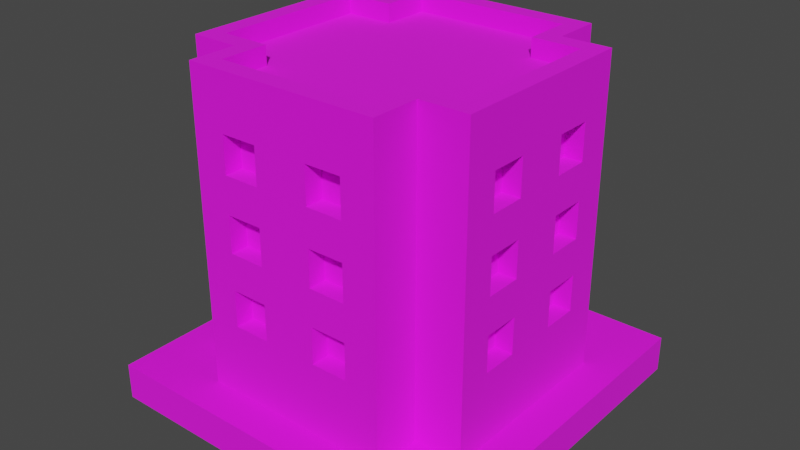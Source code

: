 # Source: Building_4_Base_Brown_.blend  (saved by Blender 3.3.6; exported with 4.5.12 LTS)
import bpy
from mathutils import Matrix  # noqa: F401  (used for matrix-valued properties, if any)

bpy.ops.wm.read_factory_settings(use_empty=True)
scene = bpy.context.scene
scene.name = 'Scene'

# ---- collections
col_collection = bpy.data.collections.new('Collection'); scene.collection.children.link(col_collection)

# ---- images (referenced by path relative to the original .blend; pixels are not part of the script)
import os
ASSET_DIR = os.environ.get("B2B_ASSET_DIR", "")  # directory of the original .blend (textures are referenced by path, not embedded)
HERE = os.path.dirname(os.path.abspath(__file__))  # packed textures are extracted next to this script under _unpacked/

def load_image(name, relpath, width, height, colorspace="sRGB"):
    """Load a texture the original file referenced (path relative to the .blend, or extracted next to this script)."""
    p = next((c for c in (os.path.join(HERE, relpath), os.path.join(ASSET_DIR, relpath)) if relpath and os.path.exists(c)), "")
    if p:
        img = bpy.data.images.load(p, check_existing=True)
        img.name = name
    else:  # same state as the original file: an image datablock whose file is absent (Cycles renders it pink)
        img = bpy.data.images.new(name, width, height)
        img.source = "FILE"
        img.filepath = "//" + (relpath or name)
    img.colorspace_settings.name = colorspace
    return img
img_color_png = load_image('Color.png', 'Color.png', 1024, 1024, 'sRGB')

# ---- materials (node trees are filled in below, after node groups)
mat_texture = bpy.data.materials.new('Texture')
mat_texture.use_transparent_shadow = False

# ---- material node trees
mat_texture.use_nodes = True; mat_texture.node_tree.nodes.clear()
_N = mat_texture.node_tree.nodes; _L = mat_texture.node_tree.links
n0 = _N.new('ShaderNodeBsdfPrincipled'); n0.name = 'Principled BSDF'; n0.location = (10, 300)
n0.distribution = 'GGX'
n0.subsurface_method = 'RANDOM_WALK_SKIN'
n0.inputs[2].default_value = 1.0
n0.inputs[3].default_value = 1.45
n0.inputs[27].default_value = (0.0, 0.0, 0.0, 1.0)
n0.inputs[28].default_value = 1.0
n1 = _N.new('ShaderNodeOutputMaterial'); n1.name = 'Material Output'; n1.location = (300, 300)
n2 = _N.new('ShaderNodeTexImage'); n2.name = 'Image Texture'; n2.location = (-280, 280)
n2.image = img_color_png
_L.new(n0.outputs[0], n1.inputs[0])
_L.new(n2.outputs[0], n0.inputs[0])
n1.is_active_output = True

# ---- world
world_world = bpy.data.worlds.new('World'); scene.world = world_world
world_world.use_nodes = True; world_world.node_tree.nodes.clear()
_N = world_world.node_tree.nodes; _L = world_world.node_tree.links
n0 = _N.new('ShaderNodeOutputWorld'); n0.name = 'World Output'; n0.location = (300, 300)
n1 = _N.new('ShaderNodeBackground'); n1.name = 'Background'; n1.location = (10, 300)
n1.inputs[0].default_value = (0.05088, 0.05088, 0.05088, 1.0)
_L.new(n1.outputs[0], n0.inputs[0])
n0.is_active_output = True
world_world.color = (0.05088, 0.05088, 0.05088)
world_world.use_sun_shadow = False
world_world.sun_shadow_jitter_overblur = 0.0

# ---- meshes
me_cube_201 = bpy.data.meshes.new('Cube.201')
me_cube_201.from_pydata([(0.4333, 0.7, 1.8), (0.15, 0.7, 1.4), (0.5333, -0.8, 0.2), (0.15, 0.7, 1.6), (0.5333, 0.8, 0.2), (0.4333, -0.7, 1.8), (-0.5333, 0.8, 0.2), (0.35, 0.7, 1.4), (0.35, 0.7, 1.6), (-0.4333, -0.7, 1.8), (-0.4333, 0.7, 1.8), (-0.5333, -0.8, 0.2), (-0.8, -0.5333, 0.2), (0.15, 0.7, 1.0), (0.7, -0.4333, 1.8), (0.15, 0.7, 1.2), (-0.7, -0.4333, 1.8), (0.8, -0.5333, 0.2), (0.35, 0.7, 1.0), (0.4333, -0.4333, 1.8), (0.35, 0.7, 1.2), (0.5333, -0.5333, 0.2), (-0.5333, -0.5333, 0.2), (-0.4333, -0.4333, 1.8), (0.15, 0.7, 0.6), (-0.7, 0.4333, 1.8), (0.8, 0.5333, 0.2), (0.15, 0.7, 0.8), (-0.8, 0.5333, 0.2), (0.7, 0.4333, 1.8), (0.5333, 0.5333, 0.2), (0.35, 0.7, 0.6), (0.35, 0.7, 0.8), (0.4333, 0.4333, 1.8), (-0.4333, 0.4333, 1.8), (-0.5333, 0.5333, 0.2), (-0.5333, 0.8, 1.8), (-0.35, 0.7, 1.4), (0.5333, 0.8, 1.8), (-0.35, 0.7, 1.6), (0.5333, -0.5333, 1.8), (0.5333, -0.8, 1.8), (-0.15, 0.7, 1.4), (-0.5333, -0.8, 1.8), (-0.5333, -0.5333, 1.8), (-0.15, 0.7, 1.6), (0.8, 0.5333, 1.8), (0.8, -0.5333, 1.8), (-0.35, 0.7, 1.0), (-0.8, -0.5333, 1.8), (-0.8, 0.5333, 1.8), (-0.35, 0.7, 1.2), (0.5333, 0.5333, 1.8), (-0.5333, 0.5333, 1.8), (-0.15, 0.7, 1.0), (-0.5333, 0.8, 1.9), (-0.15, 0.7, 1.2), (0.5333, 0.8, 1.9), (0.5333, -0.5333, 1.9), (0.5333, -0.8, 1.9), (-0.35, 0.7, 0.6), (-0.5333, -0.8, 1.9), (-0.5333, -0.5333, 1.9), (-0.35, 0.7, 0.8), (0.8, 0.5333, 1.9), (0.8, -0.5333, 1.9), (-0.15, 0.7, 0.6), (-0.8, -0.5333, 1.9), (-0.8, 0.5333, 1.9), (-0.15, 0.7, 0.8), (0.5333, 0.5333, 1.9), (-0.5333, 0.5333, 1.9), (-0.4333, 0.7, 1.9), (0.4333, 0.7, 1.9), (0.4333, -0.4333, 1.9), (0.15, -0.7, 1.4), (0.15, -0.7, 1.6), (0.4333, -0.7, 1.9), (-0.4333, -0.7, 1.9), (-0.4333, -0.4333, 1.9), (0.7, 0.4333, 1.9), (0.35, -0.7, 1.4), (0.35, -0.7, 1.6), (0.7, -0.4333, 1.9), (-0.7, -0.4333, 1.9), (-0.7, 0.4333, 1.9), (0.15, -0.7, 1.0), (0.4333, 0.4333, 1.9), (-0.4333, 0.4333, 1.9), (0.15, -0.7, 1.2), (0.35, -0.7, 1.0), (0.35, -0.7, 1.2), (0.15, -0.7, 0.6), (0.15, -0.7, 0.8), (0.35, -0.7, 0.6), (0.35, -0.7, 0.8), (-0.35, -0.7, 1.4), (-0.35, -0.7, 1.6), (-0.15, -0.7, 1.4), (-0.15, -0.7, 1.6), (-0.35, -0.7, 1.0), (-0.35, -0.7, 1.2), (-0.15, -0.7, 1.0), (-0.15, -0.7, 1.2), (-0.35, -0.7, 0.6), (-0.35, -0.7, 0.8), (-0.15, -0.7, 0.6), (-0.15, -0.7, 0.8), (0.7, 0.15, 1.4), (0.7, 0.15, 1.6), (0.7, 0.35, 1.4), (0.7, 0.35, 1.6), (0.7, 0.15, 1.0), (0.7, 0.15, 1.2), (0.7, 0.35, 1.0), (0.7, 0.35, 1.2), (0.7, 0.15, 0.6), (0.7, 0.15, 0.8), (0.7, 0.35, 0.6), (0.7, 0.35, 0.8), (0.7, -0.35, 1.4), (0.7, -0.35, 1.6), (0.7, -0.15, 1.4), (0.7, -0.15, 1.6), (0.7, -0.35, 1.0), (0.7, -0.35, 1.2), (0.7, -0.15, 1.0), (0.7, -0.15, 1.2), (0.7, -0.35, 0.6), (0.7, -0.35, 0.8), (0.7, -0.15, 0.6), (0.7, -0.15, 0.8), (-0.7, 0.15, 1.4), (-0.7, 0.15, 1.6), (-0.7, 0.35, 1.4), (-0.7, 0.35, 1.6), (-0.7, 0.15, 1.0), (-0.7, 0.15, 1.2), (-0.7, 0.35, 1.0), (-0.7, 0.35, 1.2), (-0.7, 0.15, 0.6), (-0.7, 0.15, 0.8), (-0.7, 0.35, 0.6), (-0.7, 0.35, 0.8), (-0.7, -0.35, 1.4), (-0.7, -0.35, 1.6), (-0.7, -0.15, 1.4), (-0.7, -0.15, 1.6), (-0.7, -0.35, 1.0), (-0.7, -0.35, 1.2), (-0.7, -0.15, 1.0), (-0.7, -0.15, 1.2), (-0.7, -0.35, 0.6), (-0.7, -0.35, 0.8), (-0.7, -0.15, 0.6), (-0.7, -0.15, 0.8), (-0.35, -0.8, 1.6), (-0.15, -0.8, 1.4), (0.15, -0.8, 1.6), (-0.15, -0.8, 1.6), (0.15, -0.8, 0.8), (0.15, -0.8, 1.0), (0.15, -0.8, 1.2), (0.15, -0.8, 1.4), (0.35, -0.8, 0.6), (0.35, -0.8, 1.4), (0.35, -0.8, 1.6), (0.35, -0.8, 1.0), (0.35, -0.8, 0.8), (0.35, -0.8, 1.2), (-0.35, -0.8, 0.6), (-0.35, -0.8, 0.8), (-0.35, -0.8, 1.0), (-0.35, -0.8, 1.4), (-0.35, -0.8, 1.2), (-0.15, -0.8, 0.8), (-0.15, -0.8, 1.0), (0.15, -0.8, 0.6), (-0.15, -0.8, 0.6), (-0.15, -0.8, 1.2), (-0.8, -0.35, 0.6), (-0.8, -0.35, 0.8), (-0.8, -0.35, 1.0), (-0.8, -0.35, 1.2), (-0.8, -0.35, 1.4), (-0.8, -0.15, 0.6), (-0.8, -0.15, 0.8), (-0.8, -0.15, 1.0), (-0.8, 0.15, 0.6), (-0.8, -0.15, 1.2), (-0.8, -0.35, 1.6), (-0.8, -0.15, 1.4), (-0.8, 0.15, 0.8), (-0.8, 0.15, 1.0), (-0.8, 0.15, 1.2), (-0.8, 0.15, 1.4), (-0.8, 0.15, 1.6), (-0.8, -0.15, 1.6), (-0.8, 0.35, 0.6), (-0.8, 0.35, 1.4), (-0.8, 0.35, 1.6), (-0.8, 0.35, 1.0), (-0.8, 0.35, 0.8), (-0.8, 0.35, 1.2), (-0.35, 0.8, 0.6), (-0.35, 0.8, 0.8), (-0.35, 0.8, 1.0), (-0.35, 0.8, 1.4), (-0.35, 0.8, 1.2), (-0.15, 0.8, 0.8), (-0.15, 0.8, 1.0), (0.15, 0.8, 0.6), (-0.15, 0.8, 0.6), (-0.15, 0.8, 1.2), (-0.35, 0.8, 1.6), (-0.15, 0.8, 1.4), (0.15, 0.8, 1.6), (-0.15, 0.8, 1.6), (0.15, 0.8, 0.8), (0.15, 0.8, 1.0), (0.15, 0.8, 1.2), (0.15, 0.8, 1.4), (0.35, 0.8, 0.6), (0.35, 0.8, 1.4), (0.35, 0.8, 1.6), (0.35, 0.8, 1.0), (0.35, 0.8, 0.8), (0.35, 0.8, 1.2), (0.8, -0.35, 0.6), (0.8, -0.35, 0.8), (0.8, -0.35, 1.0), (0.8, -0.35, 1.2), (0.8, -0.35, 1.4), (0.8, -0.35, 1.6), (0.8, 0.15, 1.6), (0.8, 0.35, 1.6), (0.8, 0.2667, 1.4), (0.8, 0.15, 1.4), (0.8, -0.15, 0.8), (0.8, -0.15, 1.0), (0.8, -0.15, 1.2), (0.8, -0.15, 1.4), (0.8, -0.15, 1.6), (0.8, 0.15, 0.6), (0.8, -0.15, 0.6), (0.8, 0.15, 1.2), (0.8, 0.25, 1.2), (0.8, 0.15, 0.8), (0.8, 0.15, 1.0), (0.8, 0.35, 0.6), (0.8, 0.35, 0.8), (0.8, 0.35, 1.0), (0.8, 0.35, 1.2), (0.8, 0.35, 1.4), (1.0, 1.0, 0.2), (1.0, 1.0, 0.0), (1.0, -1.0, 0.2), (1.0, -1.0, 0.0), (-1.0, 1.0, 0.2), (-1.0, 1.0, 0.0), (-1.0, -1.0, 0.2), (-1.0, -1.0, 0.0)], [], [(21, 40, 41, 2), (43, 11, 2, 41, 166, 165, 163, 162, 169, 167, 161, 160, 168, 164, 177, 178, 170, 171, 175, 176, 172, 174, 173, 156), (158, 166, 41, 43, 156, 159, 157, 173, 174, 179, 176, 175, 178, 177, 160, 161, 162, 163), (21, 17, 47, 40), (25, 16, 23, 9, 5, 19, 14, 29, 33, 0, 10, 34), (22, 11, 43, 44), (22, 44, 49, 12), (202, 192, 193, 201, 203, 199, 200, 50, 28, 12, 49, 190, 184, 183, 182, 181, 180, 185, 188, 198), (203, 194, 193, 192, 188, 185, 186, 181, 182, 187, 189, 183, 184, 191, 197, 190, 49, 50, 200, 196, 195, 199), (35, 28, 50, 53), (35, 53, 36, 6), (226, 218, 211, 212, 209, 205, 206, 210, 213, 208, 207, 215, 217, 214, 36, 38, 224, 216, 221, 220, 219, 225), (223, 224, 38, 4, 6, 36, 214, 207, 208, 206, 205, 204, 212, 211, 222, 226, 225, 227, 220, 221), (30, 4, 38, 52), (30, 52, 46, 26), (238, 239, 230, 229), (240, 241, 232, 231), (235, 46, 47, 233, 242, 234), (248, 247, 250, 251), (252, 253, 236, 246), (245, 246, 236, 237, 234, 242, 241, 240, 239, 238, 244, 228, 229, 230, 231, 232, 233, 47, 17, 26, 46, 235, 253, 252, 251, 250, 249, 243, 247, 248), (29, 14, 83, 80), (25, 34, 88, 85), (47, 46, 64, 65), (9, 23, 79, 78), (50, 49, 67, 68), (33, 29, 80, 87), (46, 52, 70, 64), (5, 9, 78, 77), (41, 40, 58, 59), (34, 10, 72, 88), (19, 5, 77, 74), (0, 33, 87, 73), (72, 73, 57, 55), (74, 77, 59, 58), (77, 78, 61, 59), (78, 79, 62, 61), (80, 83, 65, 64), (83, 74, 58, 65), (79, 84, 67, 62), (84, 85, 68, 67), (73, 87, 70, 57), (88, 72, 55, 71), (87, 80, 64, 70), (85, 88, 71, 68), (43, 41, 59, 61), (14, 19, 74, 83), (40, 47, 65, 58), (53, 50, 68, 71), (52, 38, 57, 70), (23, 16, 84, 79), (36, 53, 71, 55), (16, 25, 85, 84), (38, 36, 55, 57), (49, 44, 62, 67), (10, 0, 73, 72), (44, 43, 61, 62), (216, 3, 1, 221), (223, 7, 8, 224), (7, 1, 3, 8), (221, 1, 7, 223), (8, 3, 216, 224), (220, 15, 13, 219), (225, 18, 20, 227), (18, 13, 15, 20), (219, 13, 18, 225), (20, 15, 220, 227), (218, 27, 24, 211), (222, 31, 32, 226), (31, 24, 27, 32), (211, 24, 31, 222), (32, 27, 218, 226), (214, 39, 37, 207), (215, 42, 45, 217), (42, 37, 39, 45), (207, 37, 42, 215), (45, 39, 214, 217), (208, 51, 48, 206), (210, 54, 56, 213), (54, 48, 51, 56), (206, 48, 54, 210), (56, 51, 208, 213), (205, 63, 60, 204), (212, 66, 69, 209), (66, 60, 63, 69), (204, 60, 66, 212), (69, 63, 205, 209), (75, 76, 158, 163), (75, 81, 82, 76), (82, 81, 165, 166), (165, 81, 75, 163), (158, 76, 82, 166), (86, 89, 162, 161), (86, 90, 91, 89), (91, 90, 167, 169), (167, 90, 86, 161), (162, 89, 91, 169), (92, 93, 160, 177), (92, 94, 95, 93), (95, 94, 164, 168), (164, 94, 92, 177), (160, 93, 95, 168), (96, 97, 156, 173), (96, 98, 99, 97), (99, 98, 157, 159), (157, 98, 96, 173), (156, 97, 99, 159), (100, 101, 174, 172), (100, 102, 103, 101), (103, 102, 176, 179), (176, 102, 100, 172), (174, 101, 103, 179), (104, 105, 171, 170), (104, 106, 107, 105), (107, 106, 178, 175), (178, 106, 104, 170), (171, 105, 107, 175), (237, 108, 109, 234), (108, 110, 111, 109), (235, 111, 110, 253), (236, 253, 110, 108, 237), (234, 109, 111, 235), (248, 112, 113, 245), (112, 114, 115, 113), (252, 115, 114, 251), (251, 114, 112, 248), (245, 113, 115, 252, 246), (243, 116, 117, 247), (116, 118, 119, 117), (250, 119, 118, 249), (249, 118, 116, 243), (247, 117, 119, 250), (232, 120, 121, 233), (120, 122, 123, 121), (242, 123, 122, 241), (241, 122, 120, 232), (233, 121, 123, 242), (230, 124, 125, 231), (124, 126, 127, 125), (240, 127, 126, 239), (239, 126, 124, 230), (231, 125, 127, 240), (228, 128, 129, 229), (128, 130, 131, 129), (238, 131, 130, 244), (244, 130, 128, 228), (229, 129, 131, 238), (133, 132, 195, 196), (134, 135, 200, 199), (134, 132, 133, 135), (132, 134, 199, 195), (135, 133, 196, 200), (137, 136, 193, 194), (138, 139, 203, 201), (138, 136, 137, 139), (136, 138, 201, 193), (139, 137, 194, 203), (141, 140, 188, 192), (142, 143, 202, 198), (142, 140, 141, 143), (140, 142, 198, 188), (143, 141, 192, 202), (145, 144, 184, 190), (146, 147, 197, 191), (146, 144, 145, 147), (184, 144, 146, 191), (147, 145, 190, 197), (149, 148, 182, 183), (150, 151, 189, 187), (150, 148, 149, 151), (148, 150, 187, 182), (151, 149, 183, 189), (153, 152, 180, 181), (154, 155, 186, 185), (154, 152, 153, 155), (152, 154, 185, 180), (155, 153, 181, 186), (254, 258, 260, 256), (257, 256, 260, 261), (261, 260, 258, 259), (255, 254, 256, 257), (259, 258, 254, 255)])
_uv = me_cube_201.uv_layers.new(name='UVMap')
_uv.uv.foreach_set('vector', [0.01308, 0.5599, 0.01309, 0.5599, 0.01309, 0.5599, 0.01308, 0.5599, 0.01309, 0.5599, 0.01308, 0.5599, 0.01308, 0.5599, 0.01309, 0.5599, 0.01309, 0.5599, 0.01308, 0.5599, 0.01309, 0.5599, 0.01308, 0.5599, 0.01308, 0.5599, 0.01308, 0.5599, 0.01308, 0.5599, 0.01308, 0.5599, 0.01308, 0.5599, 0.01308, 0.5599, 0.01308, 0.5599, 0.01308, 0.5599, 0.01308, 0.5599, 0.01308, 0.5599, 0.01308, 0.5599, 0.01308, 0.5599, 0.01308, 0.5599, 0.01308, 0.5599, 0.01309, 0.5599, 0.01309, 0.5599, 0.01309, 0.5599, 0.01309, 0.5599, 0.01309, 0.5599, 0.01309, 0.5599, 0.01309, 0.5599, 0.01309, 0.5599, 0.01309, 0.5599, 0.01309, 0.5599, 0.01308, 0.5599, 0.01308, 0.5599, 0.01308, 0.5599, 0.01308, 0.5599, 0.01308, 0.5599, 0.01308, 0.5599, 0.01308, 0.5599, 0.01308, 0.5599, 0.01308, 0.5599, 0.01309, 0.5599, 0.01308, 0.5599, 0.01308, 0.5599, 0.01309, 0.5599, 0.01309, 0.5599, 0.2111, 0.6865, 0.2111, 0.6865, 0.2111, 0.6865, 0.2111, 0.6866, 0.2111, 0.6866, 0.2111, 0.6865, 0.211, 0.6865, 0.211, 0.6865, 0.2111, 0.6865, 0.2111, 0.6865, 0.2111, 0.6865, 0.2111, 0.6865, 0.01308, 0.5599, 0.01308, 0.5599, 0.01309, 0.5599, 0.01309, 0.5599, 0.01308, 0.5599, 0.01309, 0.5599, 0.01309, 0.5599, 0.01308, 0.5599, 0.01308, 0.5599, 0.01308, 0.5599, 0.01308, 0.5599, 0.01308, 0.5599, 0.01309, 0.5599, 0.01309, 0.5599, 0.01309, 0.5599, 0.01309, 0.5599, 0.01308, 0.5599, 0.01308, 0.5599, 0.01309, 0.5599, 0.01309, 0.5599, 0.01309, 0.5599, 0.01309, 0.5599, 0.01308, 0.5599, 0.01308, 0.5599, 0.01308, 0.5599, 0.01308, 0.5599, 0.01308, 0.5599, 0.01308, 0.5599, 0.01309, 0.5599, 0.01309, 0.5599, 0.01308, 0.5599, 0.01308, 0.5599, 0.01308, 0.5599, 0.01308, 0.5599, 0.01308, 0.5599, 0.01308, 0.5599, 0.01308, 0.5599, 0.01308, 0.5599, 0.01309, 0.5599, 0.01309, 0.5599, 0.01309, 0.5599, 0.01309, 0.5599, 0.01309, 0.5599, 0.01309, 0.5599, 0.01309, 0.5599, 0.01309, 0.5599, 0.01309, 0.5599, 0.01309, 0.5599, 0.01309, 0.5599, 0.01309, 0.5599, 0.01307, 0.5597, 0.01307, 0.5597, 0.01307, 0.5597, 0.01307, 0.5597, 0.01308, 0.5599, 0.01309, 0.5599, 0.01309, 0.5599, 0.01308, 0.5599, 0.01308, 0.5599, 0.01308, 0.5599, 0.01308, 0.5599, 0.01308, 0.5599, 0.01308, 0.5599, 0.01308, 0.5599, 0.01308, 0.5599, 0.01308, 0.5599, 0.01308, 0.5599, 0.01308, 0.5599, 0.01309, 0.5599, 0.01309, 0.5599, 0.01309, 0.5599, 0.01309, 0.5599, 0.01309, 0.5599, 0.01309, 0.5599, 0.01309, 0.5599, 0.01309, 0.5599, 0.01309, 0.5599, 0.01308, 0.5599, 0.01308, 0.5599, 0.01308, 0.5599, 0.01308, 0.5599, 0.01309, 0.5599, 0.01309, 0.5599, 0.01308, 0.5599, 0.01308, 0.5599, 0.01309, 0.5599, 0.01309, 0.5599, 0.01309, 0.5599, 0.01308, 0.5599, 0.01308, 0.5599, 0.01308, 0.5599, 0.01308, 0.5599, 0.01308, 0.5599, 0.01308, 0.5599, 0.01308, 0.5599, 0.01308, 0.5599, 0.01308, 0.5599, 0.01308, 0.5599, 0.01308, 0.5599, 0.01309, 0.5599, 0.01308, 0.5599, 0.01308, 0.5599, 0.01309, 0.5599, 0.01309, 0.5599, 0.01308, 0.5599, 0.01309, 0.5599, 0.01309, 0.5599, 0.01308, 0.5599, 0.01308, 0.5599, 0.01308, 0.5599, 0.01308, 0.5599, 0.01308, 0.5599, 0.01308, 0.5599, 0.01308, 0.5599, 0.01308, 0.5599, 0.01308, 0.5599, 0.01309, 0.5599, 0.01309, 0.5599, 0.01309, 0.5599, 0.01309, 0.5599, 0.01309, 0.5599, 0.01309, 0.5599, 0.01308, 0.5599, 0.01308, 0.5599, 0.01308, 0.5599, 0.01308, 0.5599, 0.01308, 0.5599, 0.01308, 0.5599, 0.01308, 0.5599, 0.01308, 0.5599, 0.01308, 0.5599, 0.01308, 0.5599, 0.01308, 0.5599, 0.01308, 0.5599, 0.01309, 0.5599, 0.01309, 0.5599, 0.01308, 0.5599, 0.01308, 0.5599, 0.01308, 0.5599, 0.01308, 0.5599, 0.01308, 0.5599, 0.01308, 0.5599, 0.01308, 0.5599, 0.01308, 0.5599, 0.01308, 0.5599, 0.01308, 0.5599, 0.01309, 0.5599, 0.01309, 0.5599, 0.01308, 0.5599, 0.01308, 0.5599, 0.01309, 0.5599, 0.01309, 0.5599, 0.01308, 0.5599, 0.01308, 0.5599, 0.01308, 0.5599, 0.01308, 0.5599, 0.01308, 0.5599, 0.01308, 0.5599, 0.01308, 0.5599, 0.01308, 0.5599, 0.6184, 0.9872, 0.6184, 0.9871, 0.6184, 0.9871, 0.6184, 0.9872, 0.6182, 0.9872, 0.6182, 0.9872, 0.6182, 0.9872, 0.6182, 0.9872, 0.6184, 0.9869, 0.6184, 0.9869, 0.6184, 0.9869, 0.6184, 0.9869, 0.6182, 0.9871, 0.6182, 0.9871, 0.6182, 0.9871, 0.6182, 0.9871, 0.6184, 0.9869, 0.6184, 0.9869, 0.6184, 0.9869, 0.6184, 0.9869, 0.6183, 0.9872, 0.6184, 0.9872, 0.6184, 0.9872, 0.6183, 0.9872, 0.6184, 0.9869, 0.6184, 0.9869, 0.6184, 0.9869, 0.6184, 0.9869, 0.6183, 0.9871, 0.6182, 0.9871, 0.6182, 0.9871, 0.6183, 0.9871, 0.6184, 0.9869, 0.6184, 0.9869, 0.6184, 0.9869, 0.6184, 0.9869, 0.6182, 0.9872, 0.6182, 0.9873, 0.6182, 0.9873, 0.6182, 0.9872, 0.6183, 0.9871, 0.6183, 0.9871, 0.6183, 0.9871, 0.6183, 0.9871, 0.6183, 0.9873, 0.6183, 0.9872, 0.6183, 0.9872, 0.6183, 0.9873, 0.6184, 0.9869, 0.6184, 0.9869, 0.6184, 0.9869, 0.6184, 0.9869, 0.6184, 0.9869, 0.6184, 0.9869, 0.6184, 0.9869, 0.6184, 0.9869, 0.6184, 0.9869, 0.6184, 0.9869, 0.6184, 0.9869, 0.6184, 0.9869, 0.6184, 0.9869, 0.6184, 0.9869, 0.6184, 0.9869, 0.6184, 0.9869, 0.6184, 0.9869, 0.6184, 0.9869, 0.6184, 0.9869, 0.6184, 0.9869, 0.6184, 0.9869, 0.6184, 0.9869, 0.6184, 0.9869, 0.6184, 0.9869, 0.6184, 0.9869, 0.6184, 0.9869, 0.6184, 0.9869, 0.6184, 0.9869, 0.6184, 0.9869, 0.6184, 0.9869, 0.6184, 0.9869, 0.6184, 0.9869, 0.6184, 0.9869, 0.6184, 0.9869, 0.6184, 0.9869, 0.6184, 0.9869, 0.6184, 0.9869, 0.6184, 0.9869, 0.6184, 0.9869, 0.6184, 0.9869, 0.6184, 0.9869, 0.6184, 0.9869, 0.6184, 0.9869, 0.6184, 0.9869, 0.6184, 0.9869, 0.6184, 0.9869, 0.6184, 0.9869, 0.6184, 0.9869, 0.6184, 0.9869, 0.6184, 0.9869, 0.6184, 0.9869, 0.6184, 0.9869, 0.6184, 0.9871, 0.6183, 0.9871, 0.6183, 0.9871, 0.6184, 0.9871, 0.6184, 0.9869, 0.6184, 0.9869, 0.6184, 0.9869, 0.6184, 0.9869, 0.6182, 0.9873, 0.6181, 0.9873, 0.6181, 0.9873, 0.6182, 0.9873, 0.6184, 0.9869, 0.6184, 0.9869, 0.6184, 0.9869, 0.6184, 0.9869, 0.6182, 0.9871, 0.6182, 0.9871, 0.6182, 0.9871, 0.6182, 0.9871, 0.6184, 0.9869, 0.6184, 0.9869, 0.6184, 0.9869, 0.6184, 0.9869, 0.6182, 0.9871, 0.6182, 0.9872, 0.6182, 0.9872, 0.6182, 0.9871, 0.6184, 0.9869, 0.6184, 0.9869, 0.6184, 0.9869, 0.6184, 0.9869, 0.6184, 0.9869, 0.6184, 0.9869, 0.6184, 0.9869, 0.6184, 0.9869, 0.6182, 0.9873, 0.6183, 0.9873, 0.6183, 0.9873, 0.6182, 0.9873, 0.6184, 0.9869, 0.6184, 0.9869, 0.6184, 0.9869, 0.6184, 0.9869, 0.01309, 0.5599, 0.01309, 0.5599, 0.01308, 0.5599, 0.01308, 0.5599, 0.01308, 0.5599, 0.01308, 0.5599, 0.01309, 0.5599, 0.01309, 0.5599, 0.8162, 0.7382, 0.8162, 0.7383, 0.8163, 0.7383, 0.8163, 0.7382, 0.01308, 0.5599, 0.01308, 0.5599, 0.01308, 0.5599, 0.01308, 0.5599, 0.01309, 0.5599, 0.01309, 0.5599, 0.01309, 0.5599, 0.01309, 0.5599, 0.01309, 0.5599, 0.01309, 0.5599, 0.01308, 0.5599, 0.01308, 0.5599, 0.01308, 0.5599, 0.01308, 0.5599, 0.01309, 0.5599, 0.01309, 0.5599, 0.8162, 0.7382, 0.8162, 0.7383, 0.8163, 0.7383, 0.8163, 0.7382, 0.01308, 0.5599, 0.01308, 0.5599, 0.01308, 0.5599, 0.01308, 0.5599, 0.01309, 0.5599, 0.01309, 0.5599, 0.01309, 0.5599, 0.01309, 0.5599, 0.01309, 0.5599, 0.01309, 0.5599, 0.01308, 0.5599, 0.01308, 0.5599, 0.01308, 0.5599, 0.01308, 0.5599, 0.01309, 0.5599, 0.01309, 0.5599, 0.8162, 0.7382, 0.8162, 0.7383, 0.8163, 0.7383, 0.8163, 0.7382, 0.01308, 0.5599, 0.01308, 0.5599, 0.01308, 0.5599, 0.01308, 0.5599, 0.01309, 0.5599, 0.01309, 0.5599, 0.01309, 0.5599, 0.01309, 0.5599, 0.01309, 0.5599, 0.01309, 0.5599, 0.01308, 0.5599, 0.01308, 0.5599, 0.01308, 0.5599, 0.01308, 0.5599, 0.01309, 0.5599, 0.01309, 0.5599, 0.8162, 0.7382, 0.8162, 0.7383, 0.8163, 0.7383, 0.8163, 0.7382, 0.01308, 0.5599, 0.01308, 0.5599, 0.01308, 0.5599, 0.01308, 0.5599, 0.01309, 0.5599, 0.01309, 0.5599, 0.01309, 0.5599, 0.01309, 0.5599, 0.01309, 0.5599, 0.01309, 0.5599, 0.01308, 0.5599, 0.01308, 0.5599, 0.01308, 0.5599, 0.01308, 0.5599, 0.01309, 0.5599, 0.01309, 0.5599, 0.8162, 0.7382, 0.8162, 0.7383, 0.8163, 0.7383, 0.8163, 0.7382, 0.01308, 0.5599, 0.01308, 0.5599, 0.01308, 0.5599, 0.01308, 0.5599, 0.01309, 0.5599, 0.01309, 0.5599, 0.01309, 0.5599, 0.01309, 0.5599, 0.01309, 0.5599, 0.01309, 0.5599, 0.01308, 0.5599, 0.01308, 0.5599, 0.01308, 0.5599, 0.01308, 0.5599, 0.01309, 0.5599, 0.01309, 0.5599, 0.8162, 0.7382, 0.8162, 0.7383, 0.8163, 0.7383, 0.8163, 0.7382, 0.01308, 0.5599, 0.01308, 0.5599, 0.01308, 0.5599, 0.01308, 0.5599, 0.01309, 0.5599, 0.01309, 0.5599, 0.01309, 0.5599, 0.01309, 0.5599, 0.01308, 0.5599, 0.01309, 0.5599, 0.01309, 0.5599, 0.01308, 0.5599, 0.8162, 0.7381, 0.8162, 0.7382, 0.8163, 0.7382, 0.8163, 0.7381, 0.01309, 0.5599, 0.01308, 0.5599, 0.01308, 0.5599, 0.01309, 0.5599, 0.01308, 0.5599, 0.01308, 0.5599, 0.01308, 0.5599, 0.01308, 0.5599, 0.01309, 0.5599, 0.01309, 0.5599, 0.01309, 0.5599, 0.01309, 0.5599, 0.01308, 0.5599, 0.01309, 0.5599, 0.01309, 0.5599, 0.01308, 0.5599, 0.8162, 0.7381, 0.8162, 0.7382, 0.8163, 0.7382, 0.8163, 0.7381, 0.01309, 0.5599, 0.01308, 0.5599, 0.01308, 0.5599, 0.01309, 0.5599, 0.01308, 0.5599, 0.01308, 0.5599, 0.01308, 0.5599, 0.01308, 0.5599, 0.01309, 0.5599, 0.01309, 0.5599, 0.01309, 0.5599, 0.01309, 0.5599, 0.01308, 0.5599, 0.01309, 0.5599, 0.01309, 0.5599, 0.01308, 0.5599, 0.8162, 0.7381, 0.8162, 0.7382, 0.8163, 0.7382, 0.8163, 0.7381, 0.01309, 0.5599, 0.01308, 0.5599, 0.01308, 0.5599, 0.01309, 0.5599, 0.01308, 0.5599, 0.01308, 0.5599, 0.01308, 0.5599, 0.01308, 0.5599, 0.01309, 0.5599, 0.01309, 0.5599, 0.01309, 0.5599, 0.01309, 0.5599, 0.01308, 0.5599, 0.01309, 0.5599, 0.01309, 0.5599, 0.01308, 0.5599, 0.8162, 0.7381, 0.8162, 0.7382, 0.8163, 0.7382, 0.8163, 0.7381, 0.01309, 0.5599, 0.01308, 0.5599, 0.01308, 0.5599, 0.01309, 0.5599, 0.01308, 0.5599, 0.01308, 0.5599, 0.01308, 0.5599, 0.01308, 0.5599, 0.01309, 0.5599, 0.01309, 0.5599, 0.01309, 0.5599, 0.01309, 0.5599, 0.01308, 0.5599, 0.01309, 0.5599, 0.01309, 0.5599, 0.01308, 0.5599, 0.8162, 0.7381, 0.8162, 0.7382, 0.8163, 0.7382, 0.8163, 0.7381, 0.01309, 0.5599, 0.01308, 0.5599, 0.01308, 0.5599, 0.01309, 0.5599, 0.01308, 0.5599, 0.01308, 0.5599, 0.01308, 0.5599, 0.01308, 0.5599, 0.01309, 0.5599, 0.01309, 0.5599, 0.01309, 0.5599, 0.01309, 0.5599, 0.01308, 0.5599, 0.01309, 0.5599, 0.01309, 0.5599, 0.01308, 0.5599, 0.8162, 0.7381, 0.8162, 0.7382, 0.8163, 0.7382, 0.8163, 0.7381, 0.01309, 0.5599, 0.01308, 0.5599, 0.01308, 0.5599, 0.01309, 0.5599, 0.01308, 0.5599, 0.01308, 0.5599, 0.01308, 0.5599, 0.01308, 0.5599, 0.01309, 0.5599, 0.01309, 0.5599, 0.01309, 0.5599, 0.01309, 0.5599, 0.01308, 0.5599, 0.01308, 0.5599, 0.01309, 0.5599, 0.01309, 0.5599, 0.8162, 0.7381, 0.8162, 0.7382, 0.8163, 0.7382, 0.8163, 0.7381, 0.01309, 0.5599, 0.01309, 0.5599, 0.01308, 0.5599, 0.01308, 0.5599, 0.01308, 0.5599, 0.01308, 0.5599, 0.01308, 0.5599, 0.01308, 0.5599, 0.01308, 0.5599, 0.01309, 0.5599, 0.01309, 0.5599, 0.01309, 0.5599, 0.01309, 0.5599, 0.01308, 0.5599, 0.01308, 0.5599, 0.01309, 0.5599, 0.01309, 0.5599, 0.8162, 0.7381, 0.8162, 0.7382, 0.8163, 0.7382, 0.8163, 0.7381, 0.01309, 0.5599, 0.01309, 0.5599, 0.01308, 0.5599, 0.01308, 0.5599, 0.01308, 0.5599, 0.01308, 0.5599, 0.01308, 0.5599, 0.01308, 0.5599, 0.01309, 0.5599, 0.01309, 0.5599, 0.01309, 0.5599, 0.01309, 0.5599, 0.01309, 0.5599, 0.01308, 0.5599, 0.01308, 0.5599, 0.01309, 0.5599, 0.01309, 0.5599, 0.8162, 0.7381, 0.8162, 0.7382, 0.8163, 0.7382, 0.8163, 0.7381, 0.01309, 0.5599, 0.01309, 0.5599, 0.01308, 0.5599, 0.01308, 0.5599, 0.01308, 0.5599, 0.01308, 0.5599, 0.01308, 0.5599, 0.01308, 0.5599, 0.01309, 0.5599, 0.01309, 0.5599, 0.01309, 0.5599, 0.01309, 0.5599, 0.01308, 0.5599, 0.01308, 0.5599, 0.01309, 0.5599, 0.01309, 0.5599, 0.8162, 0.7381, 0.8162, 0.7382, 0.8163, 0.7382, 0.8163, 0.7381, 0.01309, 0.5599, 0.01309, 0.5599, 0.01308, 0.5599, 0.01308, 0.5599, 0.01308, 0.5599, 0.01308, 0.5599, 0.01308, 0.5599, 0.01308, 0.5599, 0.01309, 0.5599, 0.01309, 0.5599, 0.01309, 0.5599, 0.01309, 0.5599, 0.01308, 0.5599, 0.01308, 0.5599, 0.01309, 0.5599, 0.01309, 0.5599, 0.8162, 0.7381, 0.8162, 0.7382, 0.8163, 0.7382, 0.8163, 0.7381, 0.01309, 0.5599, 0.01309, 0.5599, 0.01308, 0.5599, 0.01308, 0.5599, 0.01308, 0.5599, 0.01308, 0.5599, 0.01308, 0.5599, 0.01308, 0.5599, 0.01309, 0.5599, 0.01309, 0.5599, 0.01309, 0.5599, 0.01309, 0.5599, 0.01308, 0.5599, 0.01308, 0.5599, 0.01309, 0.5599, 0.01309, 0.5599, 0.8162, 0.7381, 0.8162, 0.7382, 0.8163, 0.7382, 0.8163, 0.7381, 0.01309, 0.5599, 0.01309, 0.5599, 0.01308, 0.5599, 0.01308, 0.5599, 0.01308, 0.5599, 0.01308, 0.5599, 0.01308, 0.5599, 0.01308, 0.5599, 0.01309, 0.5599, 0.01309, 0.5599, 0.01309, 0.5599, 0.01309, 0.5599, 0.01309, 0.5599, 0.01308, 0.5599, 0.01308, 0.5599, 0.01309, 0.5599, 0.01308, 0.5599, 0.01309, 0.5599, 0.01309, 0.5599, 0.01308, 0.5599, 0.8162, 0.7382, 0.8162, 0.7383, 0.8163, 0.7383, 0.8163, 0.7382, 0.01308, 0.5599, 0.01308, 0.5599, 0.01308, 0.5599, 0.01308, 0.5599, 0.01309, 0.5599, 0.01309, 0.5599, 0.01309, 0.5599, 0.01309, 0.5599, 0.01309, 0.5599, 0.01308, 0.5599, 0.01308, 0.5599, 0.01309, 0.5599, 0.01308, 0.5599, 0.01309, 0.5599, 0.01309, 0.5599, 0.01308, 0.5599, 0.8162, 0.7382, 0.8162, 0.7383, 0.8163, 0.7383, 0.8163, 0.7382, 0.01308, 0.5599, 0.01308, 0.5599, 0.01308, 0.5599, 0.01308, 0.5599, 0.01309, 0.5599, 0.01309, 0.5599, 0.01309, 0.5599, 0.01309, 0.5599, 0.01309, 0.5599, 0.01308, 0.5599, 0.01308, 0.5599, 0.01309, 0.5599, 0.01308, 0.5599, 0.01309, 0.5599, 0.01309, 0.5599, 0.01308, 0.5599, 0.8162, 0.7382, 0.8162, 0.7383, 0.8163, 0.7383, 0.8163, 0.7382, 0.01308, 0.5599, 0.01308, 0.5599, 0.01308, 0.5599, 0.01308, 0.5599, 0.01309, 0.5599, 0.01309, 0.5599, 0.01309, 0.5599, 0.01309, 0.5599, 0.01309, 0.5599, 0.01308, 0.5599, 0.01308, 0.5599, 0.01309, 0.5599, 0.01308, 0.5599, 0.01309, 0.5599, 0.01309, 0.5599, 0.01308, 0.5599, 0.8162, 0.7382, 0.8162, 0.7383, 0.8163, 0.7383, 0.8163, 0.7382, 0.01308, 0.5599, 0.01308, 0.5599, 0.01308, 0.5599, 0.01308, 0.5599, 0.01309, 0.5599, 0.01309, 0.5599, 0.01309, 0.5599, 0.01309, 0.5599, 0.01309, 0.5599, 0.01308, 0.5599, 0.01308, 0.5599, 0.01309, 0.5599, 0.01308, 0.5599, 0.01309, 0.5599, 0.01309, 0.5599, 0.01308, 0.5599, 0.8162, 0.7382, 0.8162, 0.7383, 0.8163, 0.7383, 0.8163, 0.7382, 0.01308, 0.5599, 0.01308, 0.5599, 0.01308, 0.5599, 0.01308, 0.5599, 0.01309, 0.5599, 0.01309, 0.5599, 0.01309, 0.5599, 0.01309, 0.5599, 0.01309, 0.5599, 0.01308, 0.5599, 0.01308, 0.5599, 0.01309, 0.5599, 0.01308, 0.5599, 0.01309, 0.5599, 0.01309, 0.5599, 0.01308, 0.5599, 0.8162, 0.7382, 0.8162, 0.7383, 0.8163, 0.7383, 0.8163, 0.7382, 0.01308, 0.5599, 0.01308, 0.5599, 0.01308, 0.5599, 0.01308, 0.5599, 0.01309, 0.5599, 0.01309, 0.5599, 0.01309, 0.5599, 0.01309, 0.5599, 0.6201, 0.9848, 0.6208, 0.9848, 0.6208, 0.9855, 0.6201, 0.9855, 0.6194, 0.9855, 0.6201, 0.9855, 0.6201, 0.9862, 0.6194, 0.9862, 0.6194, 0.9834, 0.6201, 0.9834, 0.6201, 0.9841, 0.6194, 0.9841, 0.6194, 0.9848, 0.6201, 0.9848, 0.6201, 0.9855, 0.6194, 0.9855, 0.6194, 0.9841, 0.6201, 0.9841, 0.6201, 0.9848, 0.6194, 0.9848])
me_cube_201.materials.append(mat_texture)
me_cube_201.update()

# ---- objects
ob_building_4_base__brown = bpy.data.objects.new('Building_4_Base (Brown)', me_cube_201)

# ---- transforms, parenting, visibility, modifiers, constraints
ob_building_4_base__brown.location = (0.0, 0.0, 0.0)

# ---- collection membership
col_collection.objects.link(ob_building_4_base__brown)

# ---- scene / render settings (as saved in the file)
scene.frame_start = 1; scene.frame_end = 250; scene.frame_set(1)
scene.render.engine = 'BLENDER_EEVEE_NEXT'
scene.cycles.sampling_pattern = 'TABULATED_SOBOL'
scene.cycles.use_light_tree = False
scene.view_settings.view_transform = 'Filmic'
bpy.context.view_layer.update()

# ---- added for rendering (the .blend has no active camera and no usable light): camera, sun
cam_auto = bpy.data.cameras.new('AutoCamera')
cam_auto.lens = 50.0
cam_auto.sensor_width = 36.0
cam_auto.clip_end = 1000.0
ob_auto_camera = bpy.data.objects.new('AutoCamera', cam_auto)
scene.collection.objects.link(ob_auto_camera)
ob_auto_camera.location = (3.15256, -3.78307, 3.47205)
ob_auto_camera.rotation_euler = (1.09748, -7.21219e-08, 0.694738)
scene.camera = ob_auto_camera
light_auto_sun = bpy.data.lights.new('AutoSun', 'SUN')
light_auto_sun.energy = 3.0
light_auto_sun.angle = 0.0523599
ob_auto_sun = bpy.data.objects.new('AutoSun', light_auto_sun)
scene.collection.objects.link(ob_auto_sun)
ob_auto_sun.rotation_euler = (0.872665, 0.174533, 0.523599)
bpy.context.view_layer.update()
